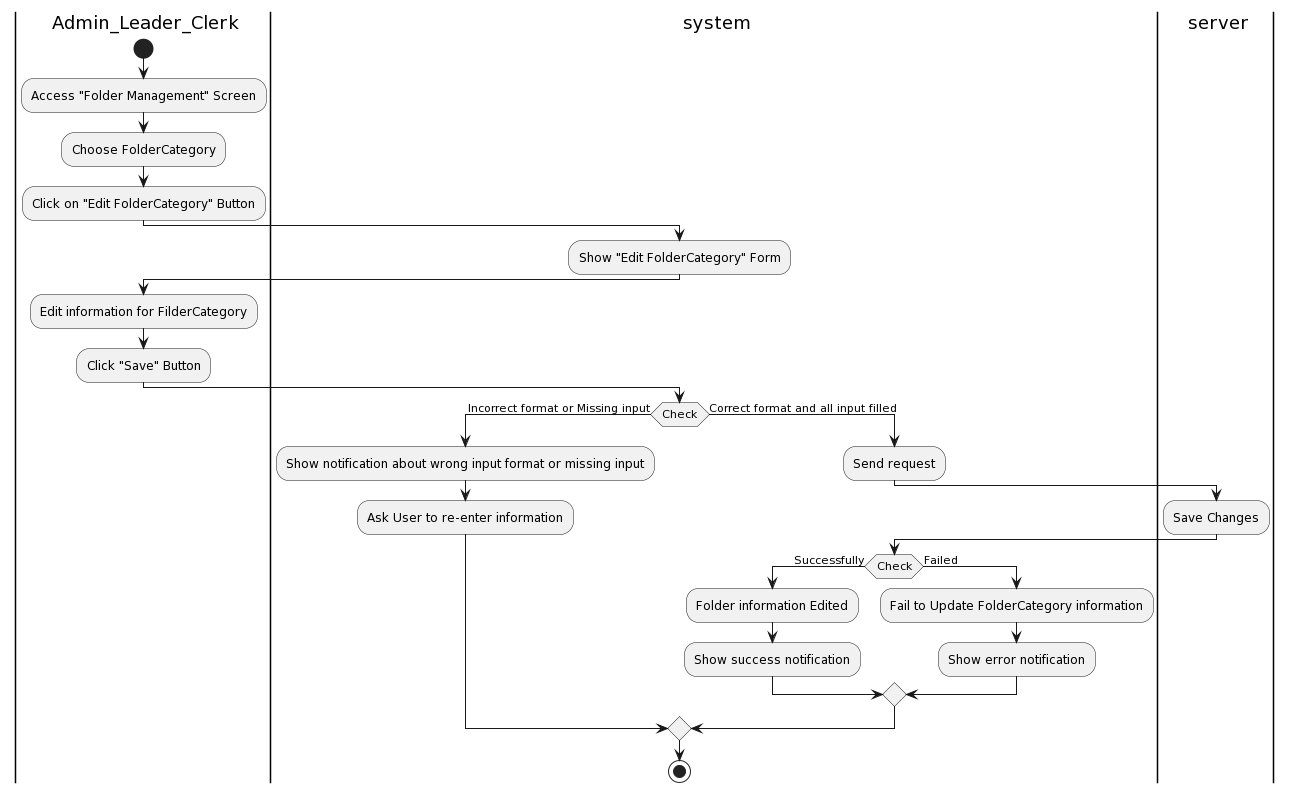

The diagram above was rendered by PlantUML. Its source (embedded in the PNG):
@startuml
|a| Admin_Leader_Clerk
|sys| system
|ser| server
|a|
start
:Access "Folder Management" Screen;
:Choose FolderCategory;
:Click on "Edit FolderCategory" Button;
|sys|
:Show "Edit FolderCategory" Form;
|a|
:Edit information for FilderCategory;
:Click "Save" Button;
|sys|
if(Check) then (Incorrect format or Missing input)
:Show notification about wrong input format or missing input;
:Ask User to re-enter information;
else (Correct format and all input filled)
:Send request;
|ser|
:Save Changes;
|sys|
if(Check) then (Successfully)
:Folder information Edited;
:Show success notification;
else (Failed)
:Fail to Update FolderCategory information;
:Show error notification;
endif
endif

stop
@enduml